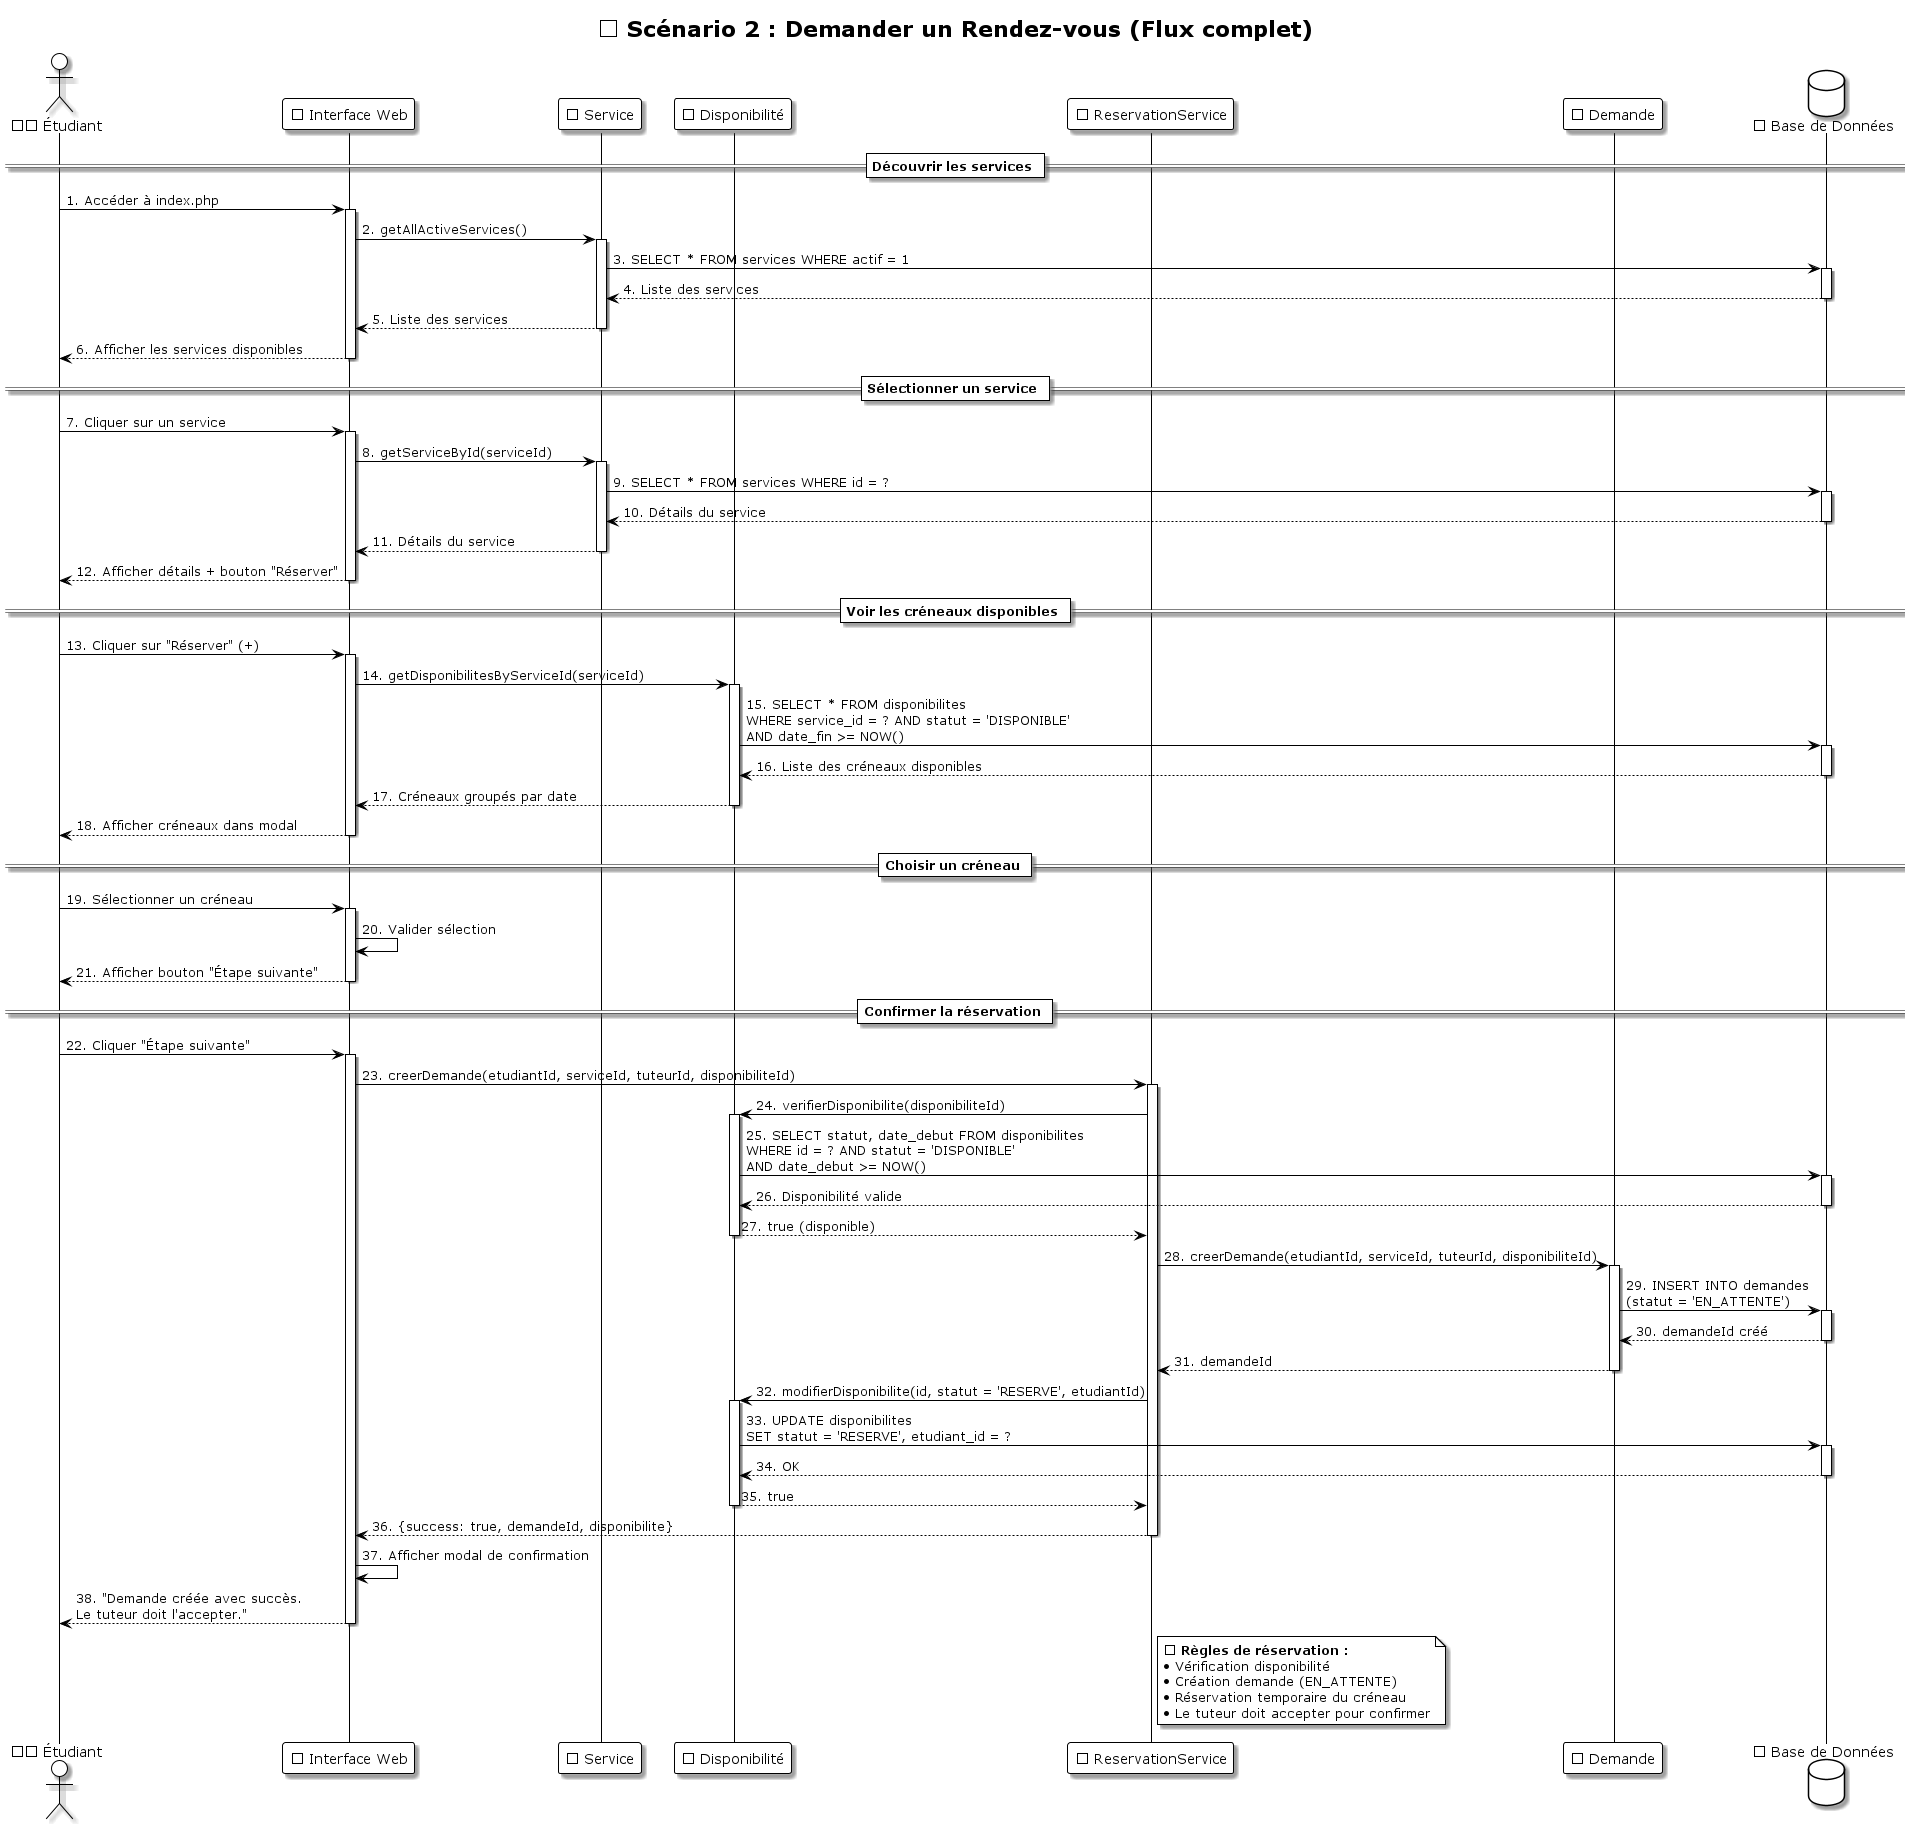

The diagram above was rendered by PlantUML. Its source (embedded in the PNG):
@startuml Sequence_02_Demander_RendezVous
!theme plain
skinparam shadowing true
skinparam backgroundColor #FFFFFF

title 📅 Scénario 2 : Demander un Rendez-vous (Flux complet)

actor "👨🎓 Étudiant" as Etudiant
participant "🌐 Interface Web" as UI
participant "📚 Service" as Service
participant "⏰ Disponibilité" as Disponibilite
participant "📅 ReservationService" as ReservationService
participant "📝 Demande" as Demande
database "💾 Base de Données" as DB

== Découvrir les services ==
Etudiant -> UI: 1. Accéder à index.php
activate UI
UI -> Service: 2. getAllActiveServices()
activate Service
Service -> DB: 3. SELECT * FROM services WHERE actif = 1
activate DB
DB --> Service: 4. Liste des services
deactivate DB
Service --> UI: 5. Liste des services
deactivate Service
UI --> Etudiant: 6. Afficher les services disponibles
deactivate UI

== Sélectionner un service ==
Etudiant -> UI: 7. Cliquer sur un service
activate UI
UI -> Service: 8. getServiceById(serviceId)
activate Service
Service -> DB: 9. SELECT * FROM services WHERE id = ?
activate DB
DB --> Service: 10. Détails du service
deactivate DB
Service --> UI: 11. Détails du service
deactivate Service
UI --> Etudiant: 12. Afficher détails + bouton "Réserver"
deactivate UI

== Voir les créneaux disponibles ==
Etudiant -> UI: 13. Cliquer sur "Réserver" (+)
activate UI
UI -> Disponibilite: 14. getDisponibilitesByServiceId(serviceId)
activate Disponibilite
Disponibilite -> DB: 15. SELECT * FROM disponibilites\nWHERE service_id = ? AND statut = 'DISPONIBLE'\nAND date_fin >= NOW()
activate DB
DB --> Disponibilite: 16. Liste des créneaux disponibles
deactivate DB
Disponibilite --> UI: 17. Créneaux groupés par date
deactivate Disponibilite
UI --> Etudiant: 18. Afficher créneaux dans modal
deactivate UI

== Choisir un créneau ==
Etudiant -> UI: 19. Sélectionner un créneau
activate UI
UI -> UI: 20. Valider sélection
UI --> Etudiant: 21. Afficher bouton "Étape suivante"
deactivate UI

== Confirmer la réservation ==
Etudiant -> UI: 22. Cliquer "Étape suivante"
activate UI
UI -> ReservationService: 23. creerDemande(etudiantId, serviceId, tuteurId, disponibiliteId)
activate ReservationService

ReservationService -> Disponibilite: 24. verifierDisponibilite(disponibiliteId)
activate Disponibilite
Disponibilite -> DB: 25. SELECT statut, date_debut FROM disponibilites\nWHERE id = ? AND statut = 'DISPONIBLE'\nAND date_debut >= NOW()
activate DB
DB --> Disponibilite: 26. Disponibilité valide
deactivate DB
Disponibilite --> ReservationService: 27. true (disponible)
deactivate Disponibilite

ReservationService -> Demande: 28. creerDemande(etudiantId, serviceId, tuteurId, disponibiliteId)
activate Demande
Demande -> DB: 29. INSERT INTO demandes\n(statut = 'EN_ATTENTE')
activate DB
DB --> Demande: 30. demandeId créé
deactivate DB
Demande --> ReservationService: 31. demandeId
deactivate Demande

ReservationService -> Disponibilite: 32. modifierDisponibilite(id, statut = 'RESERVE', etudiantId)
activate Disponibilite
Disponibilite -> DB: 33. UPDATE disponibilites\nSET statut = 'RESERVE', etudiant_id = ?
activate DB
DB --> Disponibilite: 34. OK
deactivate DB
Disponibilite --> ReservationService: 35. true
deactivate Disponibilite

ReservationService --> UI: 36. {success: true, demandeId, disponibilite}
deactivate ReservationService

UI -> UI: 37. Afficher modal de confirmation
UI --> Etudiant: 38. "Demande créée avec succès.\nLe tuteur doit l'accepter."
deactivate UI

note right of ReservationService
  📌 **Règles de réservation :**
  • Vérification disponibilité
  • Création demande (EN_ATTENTE)
  • Réservation temporaire du créneau
  • Le tuteur doit accepter pour confirmer
end note
@enduml